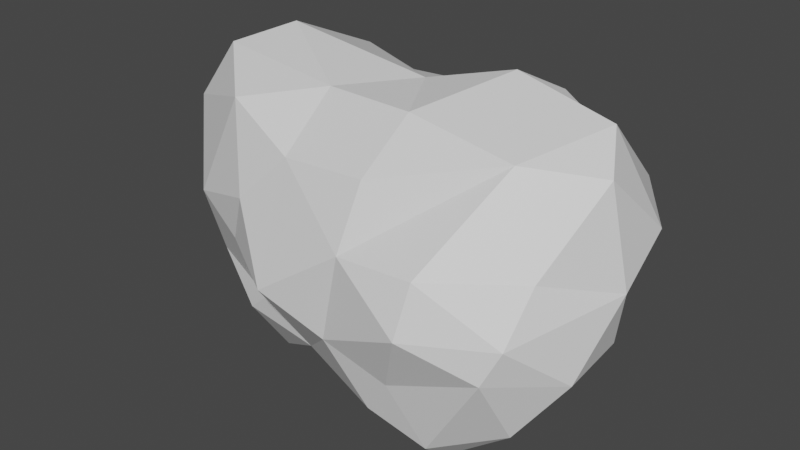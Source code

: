 # Source: AsteroidMeshCollider.blend  (saved by Blender 2.80.75; exported with 4.5.12 LTS)
import bpy
from mathutils import Matrix  # noqa: F401  (used for matrix-valued properties, if any)

bpy.ops.wm.read_factory_settings(use_empty=True)
scene = bpy.context.scene
scene.name = 'Scene'

# ---- materials (node trees are filled in below, after node groups)
mat_none = bpy.data.materials.new('None')
mat_none.use_transparent_shadow = False

# ---- node groups
ng_auto_smooth = bpy.data.node_groups.new('Auto Smooth', 'GeometryNodeTree')
_s = ng_auto_smooth.interface.new_socket(name='Geometry', in_out='OUTPUT', socket_type='NodeSocketGeometry')
_s = ng_auto_smooth.interface.new_socket(name='Geometry', in_out='INPUT', socket_type='NodeSocketGeometry')
_s = ng_auto_smooth.interface.new_socket(name='Angle', in_out='INPUT', socket_type='NodeSocketFloat')
_s.subtype = 'ANGLE'
_s.min_value = 0.0
_s.max_value = 3.142
ng_auto_smooth.is_modifier = True
_N = ng_auto_smooth.nodes; _L = ng_auto_smooth.links
n0 = _N.new('NodeGroupOutput'); n0.name = 'Group Output'; n0.location = (480, -100)
n1 = _N.new('NodeGroupInput'); n1.name = 'Group Input'; n1.location = (-420, -300)
n2 = _N.new('NodeGroupInput'); n2.name = 'Group Input.001'; n2.location = (-60, -100)
n3 = _N.new('GeometryNodeSetShadeSmooth'); n3.name = 'Set Shade Smooth'; n3.location = (120, -100)
n3.domain = 'EDGE'
n4 = _N.new('GeometryNodeSetShadeSmooth'); n4.name = 'Set Shade Smooth.001'; n4.location = (300, -100)
n5 = _N.new('GeometryNodeInputMeshEdgeAngle'); n5.name = 'Edge Angle'; n5.location = (-420, -220)
n6 = _N.new('GeometryNodeInputEdgeSmooth'); n6.name = 'Is Edge Smooth'; n6.location = (-60, -160)
n7 = _N.new('GeometryNodeInputShadeSmooth'); n7.name = 'Is Face Smooth'; n7.location = (-240, -340)
n8 = _N.new('FunctionNodeBooleanMath'); n8.name = 'Boolean Math'; n8.location = (-60, -220)
n9 = _N.new('FunctionNodeCompare'); n9.name = 'Compare'; n9.location = (-240, -180)
n9.operation = 'LESS_EQUAL'
_L.new(n5.outputs[0], n9.inputs[0])
_L.new(n4.outputs[0], n0.inputs[0])
_L.new(n1.outputs[1], n9.inputs[1])
_L.new(n9.outputs[0], n8.inputs[0])
_L.new(n7.outputs[0], n8.inputs[1])
_L.new(n2.outputs[0], n3.inputs[0])
_L.new(n6.outputs[0], n3.inputs[1])
_L.new(n3.outputs[0], n4.inputs[0])
_L.new(n8.outputs[0], n3.inputs[2])
n0.is_active_output = True

# ---- material node trees
mat_none.use_nodes = True; mat_none.node_tree.nodes.clear()
_N = mat_none.node_tree.nodes; _L = mat_none.node_tree.links
n0 = _N.new('ShaderNodeOutputMaterial'); n0.name = 'Material Output'; n0.location = (300, 300)
n1 = _N.new('ShaderNodeBsdfPrincipled'); n1.name = 'Principled BSDF'; n1.location = (10, 300)
n1.distribution = 'GGX'
n1.subsurface_method = 'BURLEY'
n1.inputs[3].default_value = 1.45
n1.inputs[27].default_value = (0.0, 0.0, 0.0, 1.0)
n1.inputs[28].default_value = 1.0
_L.new(n1.outputs[0], n0.inputs[0])
n0.is_active_output = True

# ---- world
world_world = bpy.data.worlds.new('World'); scene.world = world_world
world_world.use_nodes = True; world_world.node_tree.nodes.clear()
_N = world_world.node_tree.nodes; _L = world_world.node_tree.links
n0 = _N.new('ShaderNodeOutputWorld'); n0.name = 'World Output'; n0.location = (300, 300)
n1 = _N.new('ShaderNodeBackground'); n1.name = 'Background'; n1.location = (10, 300)
n1.inputs[0].default_value = (0.05088, 0.05088, 0.05088, 1.0)
_L.new(n1.outputs[0], n0.inputs[0])
n0.is_active_output = True
world_world.color = (0.05088, 0.05088, 0.05088)
world_world.use_sun_shadow = False
world_world.sun_shadow_jitter_overblur = 0.0

# ---- meshes
me_icosphere = bpy.data.meshes.new('Icosphere')
me_icosphere.from_pydata([(-1.452, -0.3331, -0.1675), (-1.228, -0.6542, -0.2265), (-0.8961, -0.5895, -0.3788), (-1.162, -0.3398, -0.5975), (-1.395, -0.0446, -0.4709), (-0.4252, -1.048, -0.03362), (-0.7413, 0.03833, -0.898), (-0.6808, -0.4144, -0.7339), (-0.9007, -1.075, 0.07366), (0.001478, -0.8206, -0.2589), (-1.578, -0.2268, 0.2375), (-1.186, -0.7962, 0.4577), (-1.334, -0.6669, 0.0684), (-0.6983, -1.052, 0.4963), (-0.8078, -0.6604, 0.7353), (-1.246, -0.4013, 0.5578), (-0.6245, -0.4984, 0.762), (-0.355, -0.9571, 0.3652), (-0.2346, -0.7652, 0.726), (-0.8671, -0.09872, 0.7965), (-0.3494, -0.1964, 1.083), (-1.667, 0.5154, -0.3052), (-1.436, 0.8581, -0.4229), (-1.729, 0.6557, 0.005913), (-1.303, 1.111, 0.3006), (-1.262, 0.4929, -0.7178), (-0.9707, 0.7024, -0.8145), (-1.072, 1.212, -0.09936), (-0.2849, 0.9294, -0.4559), (-0.8399, 0.9744, -0.622), (0.06036, 0.93, -0.4962), (-0.3404, 0.5426, -0.756), (0.05784, 1.031, -0.1538), (-1.56, 0.6867, 0.3918), (-1.242, 0.1331, 0.7315), (-0.6977, 0.2885, 0.8759), (-0.8748, 0.9136, 0.6964), (-0.3457, 0.6535, 0.776), (-0.3347, 1.018, 0.3439), (-0.08706, -0.7046, -0.6278), (0.7676, 0.05444, -1.023), (0.5619, -0.5753, -0.644), (1.06, -0.6355, -0.2885), (1.647, -0.373, -0.107), (1.22, -0.3282, -0.6438), (1.448, -0.05832, -0.6808), (0.394, -1.076, 0.5658), (0.6247, -1.104, 0.03482), (0.8643, -1.223, 0.6183), (0.8848, -1.021, 0.8467), (0.4169, -0.9047, 0.872), (0.1442, -0.4223, 0.9927), (0.6141, -0.6083, 0.9216), (0.8413, -0.0946, 1.123), (1.384, -0.8191, 0.1072), (1.006, -1.193, 0.3261), (1.285, -0.9586, 0.4069), (1.385, -0.8101, 0.6341), (1.341, -0.2917, 0.9315), (1.67, -0.4096, 0.4248), (1.746, 0.06815, -0.01306), (1.448, -0.04751, 0.8575), (0.4764, 0.4628, -1.0), (-0.17, 0.03409, -1.022), (0.7359, 0.9201, -0.8167), (1.388, 0.455, -0.8687), (0.6641, 1.173, -0.3296), (1.196, 0.6438, -0.7388), (1.426, 1.009, -0.2839), (1.69, 0.3005, -0.5131), (1.586, 0.7797, -0.01271), (0.2793, 0.2342, 0.9901), (0.3017, 0.6833, 0.7716), (0.3484, 1.016, 0.3727), (1.109, 0.8514, 0.3176), (0.8535, 0.2536, 0.9685), (1.428, 0.2447, 0.5212)], [], [(10, 4, 0), (1, 12, 0), (3, 2, 1), (1, 8, 12), (0, 4, 3), (1, 0, 3), (2, 7, 8), (39, 8, 7), (13, 11, 8), (11, 15, 12), (19, 34, 15), (17, 13, 8), (8, 5, 17), (14, 13, 18), (19, 16, 20), (19, 15, 16), (20, 18, 51), (18, 20, 16), (18, 16, 14), (71, 20, 51), (23, 21, 10), (4, 10, 21), (25, 26, 6), (31, 26, 29), (31, 29, 28), (31, 63, 6), (30, 31, 28), (26, 31, 6), (32, 29, 27), (24, 22, 23), (10, 34, 33), (23, 33, 24), (36, 24, 33), (35, 34, 19), (36, 37, 38), (37, 73, 38), (36, 34, 35), (36, 38, 24), (63, 41, 7), (39, 47, 9), (40, 44, 41), (43, 54, 44), (44, 42, 41), (47, 5, 9), (55, 46, 47), (49, 50, 48), (17, 50, 18), (53, 71, 51), (52, 53, 51), (58, 53, 52), (48, 57, 49), (59, 57, 54), (60, 59, 43), (65, 40, 62), (64, 30, 32), (66, 64, 32), (32, 73, 66), (40, 65, 45), (67, 68, 65), (70, 68, 74), (45, 65, 69), (69, 60, 45), (70, 60, 69), (60, 43, 45), (64, 66, 67), (75, 76, 74), (72, 74, 73), (70, 74, 76), (75, 53, 61), (6, 63, 7), (1, 2, 8), (7, 3, 6), (2, 3, 7), (39, 9, 5), (39, 5, 8), (0, 12, 10), (8, 11, 12), (14, 15, 11), (12, 15, 10), (10, 15, 34), (16, 15, 14), (5, 47, 17), (13, 17, 18), (13, 14, 11), (21, 25, 4), (21, 22, 25), (23, 22, 21), (4, 25, 3), (3, 25, 6), (25, 22, 26), (29, 26, 22), (22, 24, 27), (27, 29, 22), (63, 30, 62), (63, 31, 30), (32, 28, 29), (38, 32, 27), (32, 30, 28), (23, 10, 33), (34, 36, 33), (37, 36, 35), (71, 37, 20), (20, 37, 35), (72, 73, 37), (38, 73, 32), (24, 38, 27), (42, 54, 47), (41, 63, 40), (47, 39, 41), (41, 42, 47), (44, 54, 42), (40, 45, 44), (45, 43, 44), (17, 47, 46), (54, 55, 47), (46, 55, 48), (48, 50, 46), (46, 50, 17), (50, 52, 51), (49, 52, 50), (55, 56, 48), (56, 55, 54), (48, 56, 57), (57, 58, 49), (57, 56, 54), (60, 61, 59), (59, 58, 57), (61, 58, 59), (43, 59, 54), (58, 61, 53), (58, 52, 49), (63, 62, 40), (62, 64, 65), (30, 64, 62), (73, 74, 66), (65, 64, 67), (65, 68, 69), (68, 70, 69), (66, 74, 68), (67, 66, 68), (37, 71, 72), (71, 75, 74), (74, 72, 71), (75, 71, 53), (61, 76, 75), (70, 76, 60), (7, 41, 39), (51, 18, 50), (19, 20, 35), (76, 61, 60)])
me_icosphere.materials.append(mat_none)
me_icosphere.use_remesh_preserve_volume = False
me_icosphere.use_remesh_preserve_attributes = False
me_icosphere.use_mirror_vertex_groups = False
me_icosphere.update()

# ---- objects
ob_asteroidmeshcollider = bpy.data.objects.new('AsteroidMeshCollider', me_icosphere)

# ---- transforms, parenting, visibility, modifiers, constraints
ob_asteroidmeshcollider.location = (0.0, 0.0, 0.0)
ob_asteroidmeshcollider.rotation_euler = (1.571, -0.0, 0.0)
ob_asteroidmeshcollider.lineart.crease_threshold = 0.0
_m = ob_asteroidmeshcollider.modifiers.new('Auto Smooth', 'NODES')
_m.node_group = ng_auto_smooth
_gi = [s.identifier for s in ng_auto_smooth.interface.items_tree if s.item_type == 'SOCKET' and s.in_out == 'INPUT']
_m[_gi[1]] = 0.5236  # Angle

# ---- collection membership
scene.collection.objects.link(ob_asteroidmeshcollider)

# ---- scene / render settings (as saved in the file)
scene.frame_start = 1; scene.frame_end = 250; scene.frame_set(1)
scene.render.engine = 'BLENDER_EEVEE_NEXT'
scene.cycles.use_denoising = False
scene.cycles.samples = 128
scene.cycles.sampling_pattern = 'TABULATED_SOBOL'
scene.cycles.use_adaptive_sampling = False
scene.cycles.use_light_tree = False
scene.view_settings.view_transform = 'Filmic'
bpy.context.view_layer.update()

# ---- added for rendering (the .blend has no active camera and no usable light): camera, sun
cam_auto = bpy.data.cameras.new('AutoCamera')
cam_auto.lens = 50.0
cam_auto.sensor_width = 36.0
cam_auto.clip_end = 1000.0
ob_auto_camera = bpy.data.objects.new('AutoCamera', cam_auto)
scene.collection.objects.link(ob_auto_camera)
ob_auto_camera.location = (4.4082, -5.32991, 3.51432)
ob_auto_camera.rotation_euler = (1.09748, -7.21219e-08, 0.694738)
scene.camera = ob_auto_camera
light_auto_sun = bpy.data.lights.new('AutoSun', 'SUN')
light_auto_sun.energy = 3.0
light_auto_sun.angle = 0.0523599
ob_auto_sun = bpy.data.objects.new('AutoSun', light_auto_sun)
scene.collection.objects.link(ob_auto_sun)
ob_auto_sun.rotation_euler = (0.872665, 0.174533, 0.523599)
bpy.context.view_layer.update()
